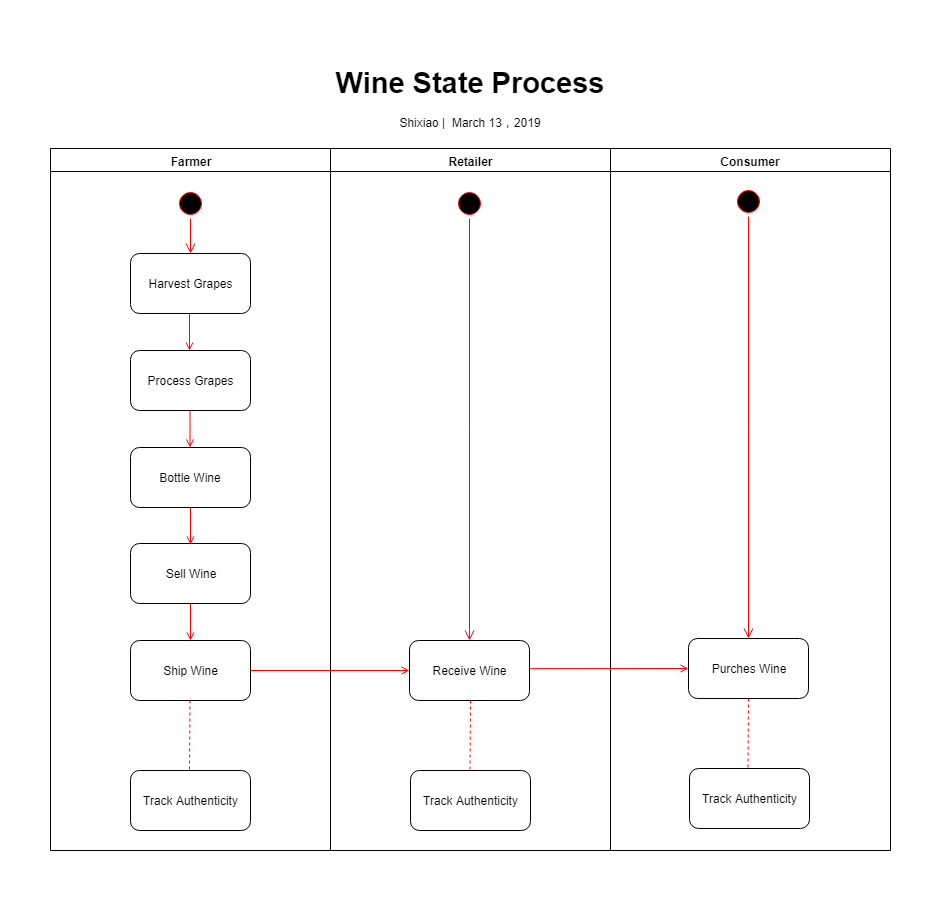

The diagram above was exported from draw.io. Its source (the exported page's mxGraphModel, read from the mxfile embedded in the PNG):
<mxGraphModel dx="641" dy="280" grid="1" gridSize="10" guides="1" tooltips="1" connect="1" arrows="1" fold="1" page="1" pageScale="1" pageWidth="1169" pageHeight="826" background="#ffffff" math="0" shadow="0">
  <root>
    <mxCell id="0" />
    <mxCell id="1" parent="0" />
    <mxCell id="2" value="Farmer" style="swimlane;whiteSpace=wrap" parent="1" vertex="1">
      <mxGeometry x="165" y="128" width="280" height="702" as="geometry" />
    </mxCell>
    <mxCell id="5" value="" style="ellipse;shape=startState;fillColor=#000000;strokeColor=#ff0000;" parent="2" vertex="1">
      <mxGeometry x="125" y="40" width="30" height="30" as="geometry" />
    </mxCell>
    <mxCell id="6" value="" style="edgeStyle=elbowEdgeStyle;elbow=horizontal;verticalAlign=bottom;endArrow=open;endSize=8;strokeColor=#FF0000;endFill=1;rounded=0;exitX=0.5;exitY=1;exitDx=0;exitDy=0;entryX=0.5;entryY=0;entryDx=0;entryDy=0;" parent="2" source="5" target="pMapucOmV1ib850uPpEW-41" edge="1">
      <mxGeometry x="100" y="40" as="geometry">
        <mxPoint x="115.5" y="110" as="targetPoint" />
      </mxGeometry>
    </mxCell>
    <mxCell id="9" value="" style="endArrow=open;strokeColor=#FF0000;endFill=1;rounded=0" parent="2" edge="1">
      <mxGeometry relative="1" as="geometry">
        <mxPoint x="139" y="165" as="sourcePoint" />
        <mxPoint x="139" y="202" as="targetPoint" />
      </mxGeometry>
    </mxCell>
    <mxCell id="pMapucOmV1ib850uPpEW-41" value="Harvest Grapes" style="rounded=1;whiteSpace=wrap;html=1;" vertex="1" parent="2">
      <mxGeometry x="80" y="105" width="120" height="60" as="geometry" />
    </mxCell>
    <mxCell id="pMapucOmV1ib850uPpEW-42" value="Process Grapes" style="rounded=1;whiteSpace=wrap;html=1;" vertex="1" parent="2">
      <mxGeometry x="80" y="202" width="120" height="60" as="geometry" />
    </mxCell>
    <mxCell id="pMapucOmV1ib850uPpEW-43" value="Bottle Wine" style="rounded=1;whiteSpace=wrap;html=1;" vertex="1" parent="2">
      <mxGeometry x="80" y="299" width="120" height="60" as="geometry" />
    </mxCell>
    <mxCell id="pMapucOmV1ib850uPpEW-45" value="Sell Wine" style="rounded=1;whiteSpace=wrap;html=1;" vertex="1" parent="2">
      <mxGeometry x="80" y="395" width="120" height="60" as="geometry" />
    </mxCell>
    <mxCell id="pMapucOmV1ib850uPpEW-46" value="Ship Wine" style="rounded=1;whiteSpace=wrap;html=1;" vertex="1" parent="2">
      <mxGeometry x="80" y="492" width="120" height="60" as="geometry" />
    </mxCell>
    <mxCell id="pMapucOmV1ib850uPpEW-47" value="" style="endArrow=open;strokeColor=#FF0000;endFill=1;rounded=0" edge="1" parent="2">
      <mxGeometry relative="1" as="geometry">
        <mxPoint x="139.5" y="262" as="sourcePoint" />
        <mxPoint x="139.5" y="299" as="targetPoint" />
      </mxGeometry>
    </mxCell>
    <mxCell id="pMapucOmV1ib850uPpEW-49" value="" style="endArrow=open;strokeColor=#FF0000;endFill=1;rounded=0" edge="1" parent="2">
      <mxGeometry relative="1" as="geometry">
        <mxPoint x="140" y="359" as="sourcePoint" />
        <mxPoint x="140" y="396" as="targetPoint" />
      </mxGeometry>
    </mxCell>
    <mxCell id="pMapucOmV1ib850uPpEW-50" value="" style="endArrow=open;strokeColor=#FF0000;endFill=1;rounded=0" edge="1" parent="2">
      <mxGeometry relative="1" as="geometry">
        <mxPoint x="139.9999999999999" y="455" as="sourcePoint" />
        <mxPoint x="139.9999999999999" y="492" as="targetPoint" />
      </mxGeometry>
    </mxCell>
    <mxCell id="pMapucOmV1ib850uPpEW-52" value="" style="endArrow=none;strokeColor=#FF0000;endFill=0;rounded=0;dashed=1;" edge="1" parent="2">
      <mxGeometry relative="1" as="geometry">
        <mxPoint x="139.4999999999999" y="552" as="sourcePoint" />
        <mxPoint x="139" y="622" as="targetPoint" />
      </mxGeometry>
    </mxCell>
    <mxCell id="pMapucOmV1ib850uPpEW-53" value="Track Authenticity" style="rounded=1;whiteSpace=wrap;html=1;" vertex="1" parent="2">
      <mxGeometry x="80" y="622" width="120" height="60" as="geometry" />
    </mxCell>
    <mxCell id="3" value="Retailer" style="swimlane;whiteSpace=wrap" parent="1" vertex="1">
      <mxGeometry x="445" y="128" width="280" height="702" as="geometry" />
    </mxCell>
    <mxCell id="13" value="" style="ellipse;shape=startState;fillColor=#000000;strokeColor=#ff0000;" parent="3" vertex="1">
      <mxGeometry x="124" y="40" width="30" height="30" as="geometry" />
    </mxCell>
    <mxCell id="pMapucOmV1ib850uPpEW-55" value="" style="edgeStyle=elbowEdgeStyle;elbow=horizontal;verticalAlign=bottom;endArrow=open;endSize=8;strokeColor=#FF0000;endFill=1;rounded=0;exitX=0.5;exitY=1;exitDx=0;exitDy=0;" edge="1" parent="3" target="pMapucOmV1ib850uPpEW-56">
      <mxGeometry x="-66" y="-88" as="geometry">
        <mxPoint x="139" y="105" as="targetPoint" />
        <mxPoint x="139" y="70" as="sourcePoint" />
      </mxGeometry>
    </mxCell>
    <mxCell id="pMapucOmV1ib850uPpEW-56" value="Receive Wine" style="rounded=1;whiteSpace=wrap;html=1;" vertex="1" parent="3">
      <mxGeometry x="79" y="492" width="120" height="60" as="geometry" />
    </mxCell>
    <mxCell id="pMapucOmV1ib850uPpEW-59" value="" style="endArrow=none;strokeColor=#FF0000;endFill=0;rounded=0;dashed=1;" edge="1" parent="3">
      <mxGeometry relative="1" as="geometry">
        <mxPoint x="139.9999999999999" y="552" as="sourcePoint" />
        <mxPoint x="139.5" y="622" as="targetPoint" />
      </mxGeometry>
    </mxCell>
    <mxCell id="pMapucOmV1ib850uPpEW-60" value="Track Authenticity" style="rounded=1;whiteSpace=wrap;html=1;" vertex="1" parent="3">
      <mxGeometry x="80" y="622" width="120" height="60" as="geometry" />
    </mxCell>
    <mxCell id="4" value="Consumer" style="swimlane;whiteSpace=wrap" parent="1" vertex="1">
      <mxGeometry x="725" y="128" width="280" height="702" as="geometry" />
    </mxCell>
    <mxCell id="pMapucOmV1ib850uPpEW-62" value="" style="edgeStyle=elbowEdgeStyle;elbow=horizontal;verticalAlign=bottom;endArrow=open;endSize=8;strokeColor=#FF0000;endFill=1;rounded=0;exitX=0.5;exitY=1;exitDx=0;exitDy=0;" edge="1" parent="4" target="pMapucOmV1ib850uPpEW-63">
      <mxGeometry x="-512" y="-218" as="geometry">
        <mxPoint x="-307" y="-25" as="targetPoint" />
        <mxPoint x="138" y="68" as="sourcePoint" />
      </mxGeometry>
    </mxCell>
    <mxCell id="pMapucOmV1ib850uPpEW-65" value="" style="endArrow=open;strokeColor=#FF0000;endFill=1;rounded=0;exitX=1;exitY=0.5;exitDx=0;exitDy=0;entryX=0;entryY=0.5;entryDx=0;entryDy=0;" edge="1" parent="4" target="pMapucOmV1ib850uPpEW-63">
      <mxGeometry relative="1" as="geometry">
        <mxPoint x="-80.83333333333326" y="520.1666666666667" as="sourcePoint" />
        <mxPoint x="-36.000000000000114" y="528" as="targetPoint" />
      </mxGeometry>
    </mxCell>
    <mxCell id="pMapucOmV1ib850uPpEW-61" value="" style="ellipse;shape=startState;fillColor=#000000;strokeColor=#ff0000;" vertex="1" parent="4">
      <mxGeometry x="123" y="38" width="30" height="30" as="geometry" />
    </mxCell>
    <mxCell id="pMapucOmV1ib850uPpEW-63" value="Purches Wine" style="rounded=1;whiteSpace=wrap;html=1;" vertex="1" parent="4">
      <mxGeometry x="78" y="490" width="120" height="60" as="geometry" />
    </mxCell>
    <mxCell id="pMapucOmV1ib850uPpEW-64" value="Track Authenticity" style="rounded=1;whiteSpace=wrap;html=1;" vertex="1" parent="4">
      <mxGeometry x="79" y="620" width="120" height="60" as="geometry" />
    </mxCell>
    <mxCell id="pMapucOmV1ib850uPpEW-66" value="" style="endArrow=none;strokeColor=#FF0000;endFill=0;rounded=0;dashed=1;" edge="1" parent="4">
      <mxGeometry relative="1" as="geometry">
        <mxPoint x="138" y="550" as="sourcePoint" />
        <mxPoint x="137.5" y="620" as="targetPoint" />
      </mxGeometry>
    </mxCell>
    <mxCell id="pMapucOmV1ib850uPpEW-58" value="" style="endArrow=open;strokeColor=#FF0000;endFill=1;rounded=0;exitX=1;exitY=0.5;exitDx=0;exitDy=0;entryX=0;entryY=0.5;entryDx=0;entryDy=0;" edge="1" parent="1" source="pMapucOmV1ib850uPpEW-46" target="pMapucOmV1ib850uPpEW-56">
      <mxGeometry relative="1" as="geometry">
        <mxPoint x="409.9999999999999" y="620.9999999999999" as="sourcePoint" />
        <mxPoint x="409.9999999999999" y="658" as="targetPoint" />
      </mxGeometry>
    </mxCell>
    <mxCell id="pMapucOmV1ib850uPpEW-67" value="&lt;h1&gt;&lt;font style=&quot;font-size: 29px&quot;&gt;Wine State Process&lt;/font&gt;&lt;/h1&gt;&lt;p&gt;Shixiao |&amp;nbsp; March 13，2019&lt;/p&gt;" style="text;html=1;strokeColor=none;fillColor=none;spacing=5;spacingTop=-20;whiteSpace=wrap;overflow=hidden;rounded=0;dashed=1;align=center;verticalAlign=top;" vertex="1" parent="1">
      <mxGeometry x="439" y="40" width="290" height="80" as="geometry" />
    </mxCell>
  </root>
</mxGraphModel>